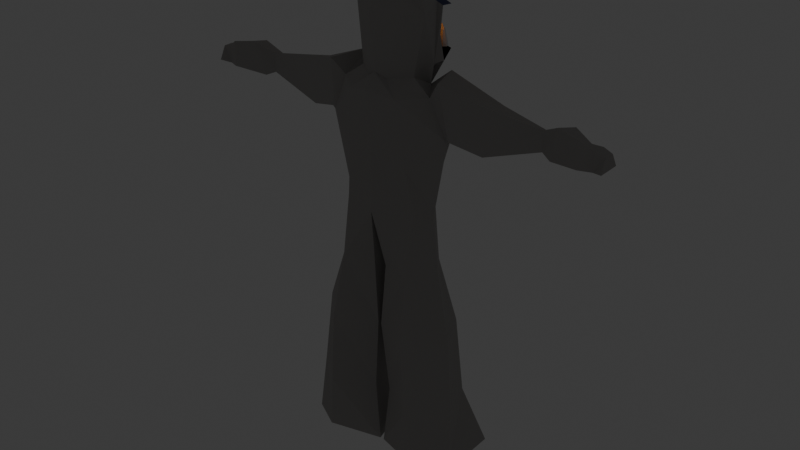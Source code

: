 # Source: yeti.blend  (saved by Blender 4.5.88; exported with 4.5.12 LTS)
import bpy
from mathutils import Matrix  # noqa: F401  (used for matrix-valued properties, if any)

bpy.ops.wm.read_factory_settings(use_empty=True)
scene = bpy.context.scene
scene.name = 'Scene'

# ---- collections
col_collection = bpy.data.collections.new('Collection'); scene.collection.children.link(col_collection)

# ---- materials (node trees are filled in below, after node groups)
mat_material_010 = bpy.data.materials.new('Material.010')
mat_material_010.alpha_threshold = 0.0
mat_material_010.roughness = 0.5
mat_material_010.line_color = (0.0, 0.0, 0.0, 1.0)
mat_material = bpy.data.materials.new('Material')
mat_material_001 = bpy.data.materials.new('Material.001')
mat_material_002 = bpy.data.materials.new('Material.002')
mat_material_007 = bpy.data.materials.new('Material.007')
mat_material_008 = bpy.data.materials.new('Material.008')
mat_material_009 = bpy.data.materials.new('Material.009')
mat_material_005 = bpy.data.materials.new('Material.005')
mat_material_006 = bpy.data.materials.new('Material.006')
mat_material_004 = bpy.data.materials.new('Material.004')
mat_material_011 = bpy.data.materials.new('Material.011')
mat_material_012 = bpy.data.materials.new('Material.012')
mat_material_003 = bpy.data.materials.new('Material.003')
mat_material_003.alpha_threshold = 0.0
mat_material_003.roughness = 0.5
mat_material_003.line_color = (0.0, 0.0, 0.0, 1.0)
mat_material_013 = bpy.data.materials.new('Material.013')
mat_material_014 = bpy.data.materials.new('Material.014')
mat_material_015 = bpy.data.materials.new('Material.015')
mat_material_016 = bpy.data.materials.new('Material.016')
mat_material_017 = bpy.data.materials.new('Material.017')
mat_material_018 = bpy.data.materials.new('Material.018')
mat_material_019 = bpy.data.materials.new('Material.019')
mat_material_020 = bpy.data.materials.new('Material.020')
mat_material_021 = bpy.data.materials.new('Material.021')
mat_material_022 = bpy.data.materials.new('Material.022')

# ---- material node trees
mat_material_010.use_nodes = True; mat_material_010.node_tree.nodes.clear()
_N = mat_material_010.node_tree.nodes; _L = mat_material_010.node_tree.links
n0 = _N.new('ShaderNodeOutputMaterial'); n0.name = 'Material Output'; n0.location = (200, 100)
n1 = _N.new('ShaderNodeBsdfPrincipled'); n1.name = 'Principled BSDF'; n1.location = (-200, 100)
n1.inputs[0].default_value = (0.4075, 0.3934, 0.3824, 1.0)
n1.inputs[2].default_value = 1.0
n1.inputs[3].default_value = 1.45
_L.new(n1.outputs[0], n0.inputs[0])
n0.is_active_output = True
mat_material.use_nodes = True; mat_material.node_tree.nodes.clear()
_N = mat_material.node_tree.nodes; _L = mat_material.node_tree.links
n0 = _N.new('ShaderNodeOutputMaterial'); n0.name = 'Material Output'; n0.location = (200, 100)
n1 = _N.new('ShaderNodeEmission'); n1.name = 'Emission'; n1.location = (-200, 100)
n1.inputs[0].default_value = (0.7602, 0.2227, 0.0, 1.0)
n1.inputs[1].default_value = 2.0
_L.new(n1.outputs[0], n0.inputs[0])
n0.is_active_output = True
mat_material_001.use_nodes = True; mat_material_001.node_tree.nodes.clear()
_N = mat_material_001.node_tree.nodes; _L = mat_material_001.node_tree.links
n0 = _N.new('ShaderNodeOutputMaterial'); n0.name = 'Material Output'; n0.location = (200, 100)
n1 = _N.new('ShaderNodeBsdfPrincipled'); n1.name = 'Principled BSDF'; n1.location = (-200, 100)
n1.inputs[0].default_value = (0.0, 0.0, 0.0, 1.0)
n1.inputs[1].default_value = 1.0
n1.inputs[2].default_value = 1.0
_L.new(n1.outputs[0], n0.inputs[0])
n0.is_active_output = True
mat_material_002.use_nodes = True; mat_material_002.node_tree.nodes.clear()
_N = mat_material_002.node_tree.nodes; _L = mat_material_002.node_tree.links
n0 = _N.new('ShaderNodeBsdfPrincipled'); n0.name = 'Principled BSDF'; n0.location = (-200, 100)
n0.inputs[0].default_value = (0.1151, 0.1265, 0.2257, 1.0)
n0.inputs[2].default_value = 1.0
n1 = _N.new('ShaderNodeOutputMaterial'); n1.name = 'Material Output'; n1.location = (200, 100)
_L.new(n0.outputs[0], n1.inputs[0])
n1.is_active_output = True
mat_material_007.use_nodes = True; mat_material_007.node_tree.nodes.clear()
_N = mat_material_007.node_tree.nodes; _L = mat_material_007.node_tree.links
n0 = _N.new('ShaderNodeBsdfPrincipled'); n0.name = 'Principled BSDF'; n0.location = (-200, 100)
n0.inputs[0].default_value = (0.8, 0.4356, 0.2005, 1.0)
n0.inputs[2].default_value = 1.0
n1 = _N.new('ShaderNodeOutputMaterial'); n1.name = 'Material Output'; n1.location = (200, 100)
_L.new(n0.outputs[0], n1.inputs[0])
n1.is_active_output = True
mat_material_008.use_nodes = True; mat_material_008.node_tree.nodes.clear()
_N = mat_material_008.node_tree.nodes; _L = mat_material_008.node_tree.links
n0 = _N.new('ShaderNodeOutputMaterial'); n0.name = 'Material Output'; n0.location = (200, 100)
n1 = _N.new('ShaderNodeEmission'); n1.name = 'Emission'; n1.location = (-200, 100)
n1.inputs[0].default_value = (0.7602, 0.2227, 0.0, 1.0)
n1.inputs[1].default_value = 2.0
_L.new(n1.outputs[0], n0.inputs[0])
n0.is_active_output = True
mat_material_009.use_nodes = True; mat_material_009.node_tree.nodes.clear()
_N = mat_material_009.node_tree.nodes; _L = mat_material_009.node_tree.links
n0 = _N.new('ShaderNodeOutputMaterial'); n0.name = 'Material Output'; n0.location = (200, 100)
n1 = _N.new('ShaderNodeBsdfPrincipled'); n1.name = 'Principled BSDF'; n1.location = (-200, 100)
n1.inputs[0].default_value = (0.0, 0.0, 0.0, 1.0)
n1.inputs[1].default_value = 1.0
n1.inputs[2].default_value = 1.0
_L.new(n1.outputs[0], n0.inputs[0])
n0.is_active_output = True
mat_material_005.use_nodes = True; mat_material_005.node_tree.nodes.clear()
_N = mat_material_005.node_tree.nodes; _L = mat_material_005.node_tree.links
n0 = _N.new('ShaderNodeBsdfPrincipled'); n0.name = 'Principled BSDF'; n0.location = (-200, 100)
n0.inputs[0].default_value = (0.8002, 0.04474, 0.03714, 1.0)
n1 = _N.new('ShaderNodeOutputMaterial'); n1.name = 'Material Output'; n1.location = (200, 100)
_L.new(n0.outputs[0], n1.inputs[0])
n1.is_active_output = True
mat_material_006.use_nodes = True; mat_material_006.node_tree.nodes.clear()
_N = mat_material_006.node_tree.nodes; _L = mat_material_006.node_tree.links
n0 = _N.new('ShaderNodeBsdfPrincipled'); n0.name = 'Principled BSDF'; n0.location = (-200, 100)
n1 = _N.new('ShaderNodeOutputMaterial'); n1.name = 'Material Output'; n1.location = (200, 100)
_L.new(n0.outputs[0], n1.inputs[0])
n1.is_active_output = True
mat_material_004.use_nodes = True; mat_material_004.node_tree.nodes.clear()
_N = mat_material_004.node_tree.nodes; _L = mat_material_004.node_tree.links
n0 = _N.new('ShaderNodeBsdfPrincipled'); n0.name = 'Principled BSDF'; n0.location = (-200, 100)
n0.inputs[0].default_value = (0.0, 0.0, 0.0, 1.0)
n0.inputs[2].default_value = 1.0
n1 = _N.new('ShaderNodeOutputMaterial'); n1.name = 'Material Output'; n1.location = (200, 100)
_L.new(n0.outputs[0], n1.inputs[0])
n1.is_active_output = True
mat_material_011.use_nodes = True; mat_material_011.node_tree.nodes.clear()
_N = mat_material_011.node_tree.nodes; _L = mat_material_011.node_tree.links
n0 = _N.new('ShaderNodeOutputMaterial'); n0.name = 'Material Output'; n0.location = (200, 100)
n1 = _N.new('ShaderNodeBsdfPrincipled'); n1.name = 'Principled BSDF'; n1.location = (-200, 100)
n1.inputs[0].default_value = (0.0, 0.0, 0.0, 1.0)
n1.inputs[1].default_value = 1.0
n1.inputs[2].default_value = 0.0
_L.new(n1.outputs[0], n0.inputs[0])
n0.is_active_output = True
mat_material_012.use_nodes = True; mat_material_012.node_tree.nodes.clear()
_N = mat_material_012.node_tree.nodes; _L = mat_material_012.node_tree.links
n0 = _N.new('ShaderNodeBsdfPrincipled'); n0.name = 'Principled BSDF'; n0.location = (-200, 100)
n0.inputs[2].default_value = 1.0
n1 = _N.new('ShaderNodeOutputMaterial'); n1.name = 'Material Output'; n1.location = (200, 100)
_L.new(n0.outputs[0], n1.inputs[0])
n1.is_active_output = True
mat_material_003.use_nodes = True; mat_material_003.node_tree.nodes.clear()
_N = mat_material_003.node_tree.nodes; _L = mat_material_003.node_tree.links
n0 = _N.new('ShaderNodeOutputMaterial'); n0.name = 'Material Output'; n0.location = (200, 100)
n1 = _N.new('ShaderNodeBsdfPrincipled'); n1.name = 'Principled BSDF'; n1.location = (-200, 100)
n1.inputs[0].default_value = (0.8003, 0.05614, 0.0, 1.0)
n1.inputs[3].default_value = 1.45
_L.new(n1.outputs[0], n0.inputs[0])
n0.is_active_output = True
mat_material_013.use_nodes = True; mat_material_013.node_tree.nodes.clear()
_N = mat_material_013.node_tree.nodes; _L = mat_material_013.node_tree.links
n0 = _N.new('ShaderNodeBsdfPrincipled'); n0.name = 'Principled BSDF'; n0.location = (-200, 100)
n0.inputs[0].default_value = (0.0, 0.0, 0.0, 1.0)
n0.inputs[1].default_value = 1.0
n0.inputs[2].default_value = 1.0
n1 = _N.new('ShaderNodeOutputMaterial'); n1.name = 'Material Output'; n1.location = (200, 100)
_L.new(n0.outputs[0], n1.inputs[0])
n1.is_active_output = True
mat_material_014.use_nodes = True; mat_material_014.node_tree.nodes.clear()
_N = mat_material_014.node_tree.nodes; _L = mat_material_014.node_tree.links
n0 = _N.new('ShaderNodeBsdfPrincipled'); n0.name = 'Principled BSDF'; n0.location = (-200, 100)
n0.inputs[0].default_value = (0.8, 0.5788, 0.4361, 1.0)
n0.inputs[2].default_value = 1.0
n1 = _N.new('ShaderNodeOutputMaterial'); n1.name = 'Material Output'; n1.location = (200, 100)
_L.new(n0.outputs[0], n1.inputs[0])
n1.is_active_output = True
mat_material_015.use_nodes = True; mat_material_015.node_tree.nodes.clear()
_N = mat_material_015.node_tree.nodes; _L = mat_material_015.node_tree.links
n0 = _N.new('ShaderNodeOutputMaterial'); n0.name = 'Material Output'; n0.location = (200, 100)
n1 = _N.new('ShaderNodeEmission'); n1.name = 'Emission'; n1.location = (-200, 100)
n1.inputs[0].default_value = (0.7602, 0.2227, 0.0, 1.0)
n1.inputs[1].default_value = 2.0
_L.new(n1.outputs[0], n0.inputs[0])
n0.is_active_output = True
mat_material_016.use_nodes = True; mat_material_016.node_tree.nodes.clear()
_N = mat_material_016.node_tree.nodes; _L = mat_material_016.node_tree.links
n0 = _N.new('ShaderNodeOutputMaterial'); n0.name = 'Material Output'; n0.location = (200, 100)
n1 = _N.new('ShaderNodeBsdfPrincipled'); n1.name = 'Principled BSDF'; n1.location = (-200, 100)
n1.inputs[0].default_value = (0.0, 0.0, 0.0, 1.0)
n1.inputs[1].default_value = 1.0
n1.inputs[2].default_value = 1.0
_L.new(n1.outputs[0], n0.inputs[0])
n0.is_active_output = True
mat_material_017.use_nodes = True; mat_material_017.node_tree.nodes.clear()
_N = mat_material_017.node_tree.nodes; _L = mat_material_017.node_tree.links
n0 = _N.new('ShaderNodeBsdfPrincipled'); n0.name = 'Principled BSDF'; n0.location = (-200, 100)
n0.inputs[0].default_value = (0.2259, 0.06549, 0.0299, 1.0)
n0.inputs[2].default_value = 1.0
n1 = _N.new('ShaderNodeOutputMaterial'); n1.name = 'Material Output'; n1.location = (200, 100)
_L.new(n0.outputs[0], n1.inputs[0])
n1.is_active_output = True
mat_material_018.use_nodes = True; mat_material_018.node_tree.nodes.clear()
_N = mat_material_018.node_tree.nodes; _L = mat_material_018.node_tree.links
n0 = _N.new('ShaderNodeBsdfPrincipled'); n0.name = 'Principled BSDF'; n0.location = (-200, 100)
n0.inputs[0].default_value = (0.8, 0.4356, 0.2005, 1.0)
n0.inputs[2].default_value = 1.0
n1 = _N.new('ShaderNodeOutputMaterial'); n1.name = 'Material Output'; n1.location = (200, 100)
_L.new(n0.outputs[0], n1.inputs[0])
n1.is_active_output = True
mat_material_019.use_nodes = True; mat_material_019.node_tree.nodes.clear()
_N = mat_material_019.node_tree.nodes; _L = mat_material_019.node_tree.links
n0 = _N.new('ShaderNodeOutputMaterial'); n0.name = 'Material Output'; n0.location = (200, 100)
n1 = _N.new('ShaderNodeEmission'); n1.name = 'Emission'; n1.location = (-200, 100)
n1.inputs[0].default_value = (0.7602, 0.2227, 0.0, 1.0)
n1.inputs[1].default_value = 2.0
_L.new(n1.outputs[0], n0.inputs[0])
n0.is_active_output = True
mat_material_020.use_nodes = True; mat_material_020.node_tree.nodes.clear()
_N = mat_material_020.node_tree.nodes; _L = mat_material_020.node_tree.links
n0 = _N.new('ShaderNodeOutputMaterial'); n0.name = 'Material Output'; n0.location = (200, 100)
n1 = _N.new('ShaderNodeBsdfPrincipled'); n1.name = 'Principled BSDF'; n1.location = (-200, 100)
n1.inputs[0].default_value = (0.0, 0.0, 0.0, 1.0)
n1.inputs[1].default_value = 1.0
n1.inputs[2].default_value = 1.0
_L.new(n1.outputs[0], n0.inputs[0])
n0.is_active_output = True
mat_material_021.use_nodes = True; mat_material_021.node_tree.nodes.clear()
_N = mat_material_021.node_tree.nodes; _L = mat_material_021.node_tree.links
n0 = _N.new('ShaderNodeBsdfPrincipled'); n0.name = 'Principled BSDF'; n0.location = (-200, 100)
n0.inputs[0].default_value = (0.8002, 0.04474, 0.03714, 1.0)
n1 = _N.new('ShaderNodeOutputMaterial'); n1.name = 'Material Output'; n1.location = (200, 100)
_L.new(n0.outputs[0], n1.inputs[0])
n1.is_active_output = True
mat_material_022.use_nodes = True; mat_material_022.node_tree.nodes.clear()
_N = mat_material_022.node_tree.nodes; _L = mat_material_022.node_tree.links
n0 = _N.new('ShaderNodeBsdfPrincipled'); n0.name = 'Principled BSDF'; n0.location = (-200, 100)
n1 = _N.new('ShaderNodeOutputMaterial'); n1.name = 'Material Output'; n1.location = (200, 100)
_L.new(n0.outputs[0], n1.inputs[0])
n1.is_active_output = True

# ---- world
world_world = bpy.data.worlds.new('World'); scene.world = world_world
world_world.use_nodes = True; world_world.node_tree.nodes.clear()
_N = world_world.node_tree.nodes; _L = world_world.node_tree.links
n0 = _N.new('ShaderNodeOutputWorld'); n0.name = 'World Output'; n0.location = (200, 100)
n1 = _N.new('ShaderNodeBackground'); n1.name = 'Background'; n1.location = (-200, 100)
n1.inputs[0].default_value = (0.05088, 0.05088, 0.05088, 1.0)
_L.new(n1.outputs[0], n0.inputs[0])
n0.is_active_output = True
world_world.color = (0.05088, 0.05088, 0.05088)
world_world.sun_shadow_jitter_overblur = 0.0

# ---- meshes
me_cylinder_001 = bpy.data.meshes.new('Cylinder.001')
me_cylinder_001.from_pydata([(-0.3009, -1.377, 0.1975), (-0.4858, -1.391, 0.08829), (-0.4659, -1.407, -0.2895), (-0.1193, -1.407, -0.2895), (-0.01217, -1.407, 0.09103), (-0.2135, -0.2344, 0.1476), (-0.3195, -0.2344, -0.001904), (-0.21, -0.2344, -0.149), (-0.03633, -0.2344, -0.09029), (-0.03846, -0.2344, 0.09302), (-0.2257, 0.1053, 0.08315), (-0.2856, 0.1053, -0.001275), (-0.2238, 0.1911, -0.08429), (0.0, 0.1233, -0.1573), (0.0, 0.1004, 0.1612), (-0.1332, 1.154, 0.08508), (-0.2151, 1.143, -0.0006791), (-0.1284, 1.154, -0.2067), (0.0, 1.176, -0.2566), (0.0, 1.178, 0.1597), (-0.1094, 1.258, 0.027), (-0.1973, 1.218, -0.001084), (-0.1065, 1.218, -0.08926), (0.0, 1.266, -0.1765), (0.0, 1.266, 0.07032), (-0.1837, 0.3781, 0.1133), (-0.1484, 0.7411, 0.1446), (-0.2754, 0.7521, 0.03282), (-0.3744, 0.5364, 0.01392), (-0.2638, 0.4846, -0.1671), (-0.1504, 0.7521, -0.1352), (-5.781e-10, 0.7118, -0.2211), (-5.781e-10, 0.3691, -0.1977), (0.0, 0.4034, 0.1494), (-5.781e-10, 0.7765, 0.1969), (-0.8795, 0.717, -0.05141), (-0.8795, 0.6063, -0.05141), (-0.8849, 0.6063, -0.1301), (-0.8723, 0.6747, -0.1373), (-1.11, 0.7571, 0.03109), (-1.115, 0.6112, 0.03109), (-1.123, 0.6112, -0.07815), (-1.131, 0.7145, -0.06166), (-1.239, 0.6968, -0.005068), (-1.242, 0.6205, 0.02986), (-1.239, 0.6218, -0.1048), (-1.242, 0.6968, -0.05839), (-0.1515, 1.135, -0.2219), (-0.02549, 1.09, -0.2666), (-0.1093, 0.9618, -0.2221), (-0.02549, 0.9486, -0.2666), (-0.1043, 1.003, -0.1623), (-0.0246, 1.047, -0.2029), (-0.0582, 0.9332, -0.1623), (-0.0246, 0.8951, -0.2029), (-0.2664, 0.8533, -0.158), (-0.3543, 0.8341, 0.05899), (-0.3462, 0.5616, -0.22), (-0.388, 0.5493, 0.0147), (-0.9361, 0.5823, -0.03044), (-1.011, 0.5867, -0.1194), (-0.9908, 0.7759, 0.00434), (-1.011, 0.7454, -0.1194), (-1.187, 0.7108, -0.0721), (-1.182, 0.7108, 0.00105), (-1.187, 0.6079, -0.0721), (-1.182, 0.6079, 0.00105), (-0.4216, -0.6058, 0.03199), (-0.462, -1.036, 0.05283), (-0.302, -0.6058, -0.1967), (-0.3671, -1.036, -0.1837), (-0.04758, -0.6058, -0.1537), (-0.1127, -1.036, -0.1665), (-0.009856, -0.6058, 0.1016), (-0.05052, -1.036, 0.08068), (-0.2664, -1.036, 0.2162), (-0.241, -0.6058, 0.2164), (-0.5785, 0.7356, -0.1737), (-0.565, 0.506, -0.1811), (-0.56, 0.7961, 0.02582), (-0.5589, 0.506, -0.02951), (-0.0571, 0.8163, 0.09927), (-0.153, 0.8495, -0.1552), (0.0, 0.8512, 0.1241), (-0.1644, 0.8301, 0.01845), (0.0, 0.9769, -0.277), (-0.1379, 0.9832, -0.2221), (-0.02549, 0.9842, -0.2666), (-0.06751, 0.9474, -0.1623), (-0.0246, 0.9259, -0.2029), (0.3009, -1.377, 0.1975), (0.4858, -1.391, 0.08829), (0.4659, -1.407, -0.2895), (0.1193, -1.407, -0.2895), (0.01217, -1.407, 0.09103), (0.2135, -0.2344, 0.1476), (0.3195, -0.2344, -0.001904), (0.21, -0.2344, -0.149), (0.03633, -0.2344, -0.09029), (0.03846, -0.2344, 0.09302), (0.2257, 0.1053, 0.08315), (0.2856, 0.1053, -0.001275), (0.2238, 0.1911, -0.08429), (0.1332, 1.154, 0.08508), (0.2151, 1.143, -0.0006791), (0.1284, 1.154, -0.2067), (0.1094, 1.258, 0.027), (0.1973, 1.218, -0.001084), (0.1065, 1.218, -0.08926), (0.1837, 0.3781, 0.1133), (0.1484, 0.7411, 0.1446), (0.2754, 0.7521, 0.03282), (0.3744, 0.5364, 0.01392), (0.2638, 0.4846, -0.1671), (0.1504, 0.7521, -0.1352), (0.8795, 0.717, -0.05141), (0.8795, 0.6063, -0.05141), (0.8849, 0.6063, -0.1301), (0.8723, 0.6747, -0.1373), (1.11, 0.7571, 0.03109), (1.115, 0.6112, 0.03109), (1.123, 0.6112, -0.07815), (1.131, 0.7145, -0.06166), (1.239, 0.6968, -0.005068), (1.242, 0.6205, 0.02986), (1.239, 0.6218, -0.1048), (1.242, 0.6968, -0.05839), (0.1515, 1.135, -0.2219), (0.02549, 1.09, -0.2666), (0.1093, 0.9618, -0.2221), (0.02549, 0.9486, -0.2666), (0.1043, 1.003, -0.1623), (0.0246, 1.047, -0.2029), (0.0582, 0.9332, -0.1623), (0.0246, 0.8951, -0.2029), (0.2664, 0.846, -0.1522), (0.3374, 0.846, 0.0531), (0.3462, 0.5543, -0.2142), (0.3891, 0.5501, 0.03039), (0.9361, 0.5823, -0.03044), (1.011, 0.5867, -0.1194), (0.9908, 0.7759, 0.00434), (1.011, 0.7454, -0.1194), (1.187, 0.7108, -0.0721), (1.182, 0.7108, 0.00105), (1.187, 0.6079, -0.0721), (1.182, 0.6079, 0.00105), (0.4216, -0.6058, 0.03199), (0.462, -1.036, 0.05283), (0.302, -0.6058, -0.1967), (0.3671, -1.036, -0.1837), (0.04758, -0.6058, -0.1537), (0.1127, -1.036, -0.1665), (0.009856, -0.6058, 0.1016), (0.05052, -1.036, 0.08068), (0.2664, -1.036, 0.2162), (0.241, -0.6058, 0.2164), (0.5785, 0.7282, -0.168), (0.565, 0.4987, -0.1754), (0.56, 0.7888, 0.03159), (0.5589, 0.4987, -0.02374), (0.0571, 0.8163, 0.09927), (0.153, 0.8495, -0.1552), (0.1644, 0.8301, 0.01845), (0.1379, 0.9832, -0.2221), (0.02549, 0.9842, -0.2666), (0.06751, 0.9474, -0.1623), (0.0246, 0.9259, -0.2029), (1.989e-05, 0.8698, -0.2462), (0.1654, 0.855, -0.2206), (-0.1643, 0.8619, -0.2235), (-0.0001099, 0.8084, -0.3561), (-0.09497, 0.7839, -0.2702), (0.09475, 0.7839, -0.2702), (-9.002e-05, 0.9017, -0.3607), (0.13, 0.8876, -0.324), (-0.1291, 0.8931, -0.3252), (0.01032, 1.192, -0.2862), (0.1588, 1.167, -0.2285), (0.1855, 1.145, -0.2461), (0.03979, 1.092, -0.2977), (-0.1588, 1.167, -0.2285), (-0.01032, 1.192, -0.2862), (-0.1855, 1.145, -0.2461), (-0.03979, 1.092, -0.2977), (-0.09982, 0.8958, -0.2939), (-0.08763, 0.9757, -0.3051), (-0.1094, 0.8958, -0.3278), (-0.09019, 0.9766, -0.325), (-0.03204, 0.8958, -0.3132), (-0.04736, 0.9755, -0.3159), (-0.04168, 0.8958, -0.3471), (-0.05692, 0.9766, -0.3344), (-0.115, 0.8958, -0.3079), (-0.09876, 0.9257, -0.2949), (-0.08901, 0.9858, -0.3163), (-0.1024, 0.9257, -0.328), (-0.07622, 0.8958, -0.3376), (-0.07374, 0.9866, -0.3311), (-0.04783, 0.9257, -0.3436), (-0.02652, 0.8958, -0.3331), (-0.05337, 0.9858, -0.3264), (-0.03345, 0.9257, -0.3135), (-0.06446, 0.8958, -0.2984), (-0.06775, 0.9866, -0.31), (-0.1088, 0.9257, -0.3115), (-0.0759, 0.9257, -0.3367), (-0.03365, 0.9257, -0.3328), (-0.06435, 0.9257, -0.298), (-0.07075, 0.8958, -0.3205), (-0.07075, 1.01, -0.3205), (0.03204, 0.8958, -0.3132), (0.04736, 0.9755, -0.3159), (0.04168, 0.8958, -0.3471), (0.05692, 0.9766, -0.3344), (0.09982, 0.8958, -0.2939), (0.08763, 0.9757, -0.3051), (0.1094, 0.8958, -0.3278), (0.09019, 0.9766, -0.325), (0.02652, 0.8958, -0.3331), (0.03345, 0.9257, -0.3135), (0.05337, 0.9858, -0.3264), (0.04783, 0.9257, -0.3436), (0.07622, 0.8958, -0.3376), (0.07374, 0.9866, -0.3311), (0.1024, 0.9257, -0.328), (0.115, 0.8958, -0.3079), (0.08901, 0.9858, -0.3163), (0.09876, 0.9257, -0.2949), (0.06446, 0.8958, -0.2984), (0.06775, 0.9866, -0.31), (0.03365, 0.9257, -0.3328), (0.0759, 0.9257, -0.3367), (0.1088, 0.9257, -0.3115), (0.06435, 0.9257, -0.298), (0.07075, 0.8958, -0.3205), (0.07075, 1.01, -0.3205), (-0.0478, 1.029, -0.22), (-0.06453, 1.065, -0.22), (-0.0478, 1.029, -0.2592), (-0.06453, 1.065, -0.2592), (-0.08327, 1.012, -0.22), (-0.1, 1.048, -0.22), (-0.08327, 1.012, -0.2592), (-0.1, 1.048, -0.2592), (-0.04208, 1.027, -0.2396), (-0.05228, 1.049, -0.2157), (-0.06248, 1.07, -0.2396), (-0.05228, 1.049, -0.2635), (-0.0637, 1.017, -0.2635), (-0.0841, 1.06, -0.2635), (-0.09552, 1.028, -0.2635), (-0.08532, 1.007, -0.2396), (-0.1057, 1.05, -0.2396), (-0.09552, 1.028, -0.2157), (-0.0637, 1.017, -0.2157), (-0.0841, 1.06, -0.2157), (-0.04413, 1.053, -0.2396), (-0.0739, 1.039, -0.2725), (-0.1037, 1.025, -0.2396), (-0.0739, 1.039, -0.2067), (-0.05986, 1.009, -0.2396), (-0.08795, 1.068, -0.2396), (0.09351, 1.019, -0.22), (0.09351, 1.058, -0.22), (0.09351, 1.019, -0.2592), (0.09351, 1.058, -0.2592), (0.05429, 1.019, -0.22), (0.05429, 1.058, -0.22), (0.05429, 1.019, -0.2592), (0.05429, 1.058, -0.2592), (0.0978, 1.015, -0.2396), (0.0978, 1.039, -0.2157), (0.0978, 1.062, -0.2396), (0.0978, 1.039, -0.2635), (0.0739, 1.015, -0.2635), (0.0739, 1.062, -0.2635), (0.05, 1.039, -0.2635), (0.05, 1.015, -0.2396), (0.05, 1.062, -0.2396), (0.05, 1.039, -0.2157), (0.0739, 1.015, -0.2157), (0.0739, 1.062, -0.2157), (0.1068, 1.039, -0.2396), (0.0739, 1.039, -0.2725), (0.04098, 1.039, -0.2396), (0.0739, 1.039, -0.2067), (0.0739, 1.006, -0.2396), (0.0739, 1.072, -0.2396)], [], [(0, 1, 2, 3, 4), (73, 9, 5, 76), (71, 8, 9, 73), (69, 7, 8, 71), (67, 6, 7, 69), (76, 5, 6, 67), (6, 5, 10, 11), (8, 7, 12, 13), (5, 9, 14, 10), (7, 6, 11, 12), (9, 8, 13, 14), (84, 81, 15, 16), (82, 17, 47, 86), (81, 83, 19, 15), (82, 84, 16, 17), (103, 106, 24, 19), (17, 16, 21, 22), (16, 15, 20, 21), (18, 17, 22, 23), (24, 23, 22, 21, 20), (12, 11, 28, 29), (79, 77, 38, 35), (10, 14, 33, 25), (25, 33, 34, 26), (13, 12, 29, 32), (32, 29, 30, 31), (11, 10, 25, 28), (28, 25, 26, 27), (60, 59, 40, 41), (77, 78, 37, 38), (80, 79, 35, 36), (78, 80, 36, 37), (64, 63, 46, 43), (59, 61, 39, 40), (61, 62, 42, 39), (62, 60, 41, 42), (45, 44, 43, 46), (63, 65, 45, 46), (65, 66, 44, 45), (66, 64, 43, 44), (47, 48, 52, 51), (85, 168, 50, 87), (169, 114, 173, 175), (17, 18, 182, 181), (89, 88, 51, 52), (50, 49, 53, 54), (86, 47, 51, 88), (87, 50, 54, 89), (29, 28, 58, 57), (28, 27, 56, 58), (30, 29, 57, 55), (27, 30, 55, 56), (38, 37, 60, 62), (35, 38, 62, 61), (36, 35, 61, 59), (37, 36, 59, 60), (40, 39, 64, 66), (41, 40, 66, 65), (42, 41, 65, 63), (39, 42, 63, 64), (0, 75, 68, 1), (75, 76, 67, 68), (1, 68, 70, 2), (68, 67, 69, 70), (2, 70, 72, 3), (70, 69, 71, 72), (3, 72, 74, 4), (72, 71, 73, 74), (4, 74, 75, 0), (74, 73, 76, 75), (57, 58, 80, 78), (58, 56, 79, 80), (55, 57, 78, 77), (56, 55, 77, 79), (48, 87, 89, 52), (49, 86, 88, 53), (54, 53, 88, 89), (18, 85, 87, 48), (30, 27, 84, 82), (26, 34, 83, 81), (30, 82, 86, 49, 170), (27, 26, 81, 84), (90, 94, 93, 92, 91), (153, 156, 95, 99), (151, 153, 99, 98), (149, 151, 98, 97), (147, 149, 97, 96), (156, 147, 96, 95), (96, 101, 100, 95), (98, 13, 102, 97), (95, 100, 14, 99), (97, 102, 101, 96), (99, 14, 13, 98), (163, 104, 103, 161), (162, 164, 127, 105), (161, 103, 19, 83), (162, 105, 104, 163), (105, 108, 107, 104), (104, 107, 106, 103), (18, 23, 108, 105), (24, 106, 107, 108, 23), (102, 113, 112, 101), (159, 115, 118, 157), (100, 109, 33, 14), (109, 110, 34, 33), (13, 32, 113, 102), (32, 31, 114, 113), (101, 112, 109, 100), (112, 111, 110, 109), (140, 121, 120, 139), (157, 118, 117, 158), (160, 116, 115, 159), (158, 117, 116, 160), (144, 123, 126, 143), (139, 120, 119, 141), (141, 119, 122, 142), (142, 122, 121, 140), (125, 126, 123, 124), (143, 126, 125, 145), (145, 125, 124, 146), (146, 124, 123, 144), (127, 131, 132, 128), (85, 165, 130, 168), (170, 168, 174, 176), (128, 18, 177, 180), (167, 132, 131, 166), (130, 134, 133, 129), (164, 166, 131, 127), (165, 167, 134, 130), (113, 137, 138, 112), (112, 138, 136, 111), (114, 135, 137, 113), (111, 136, 135, 114), (118, 142, 140, 117), (115, 141, 142, 118), (116, 139, 141, 115), (117, 140, 139, 116), (120, 146, 144, 119), (121, 145, 146, 120), (122, 143, 145, 121), (119, 144, 143, 122), (90, 91, 148, 155), (155, 148, 147, 156), (91, 92, 150, 148), (148, 150, 149, 147), (92, 93, 152, 150), (150, 152, 151, 149), (93, 94, 154, 152), (152, 154, 153, 151), (94, 90, 155, 154), (154, 155, 156, 153), (137, 158, 160, 138), (138, 160, 159, 136), (135, 157, 158, 137), (136, 159, 157, 135), (128, 132, 167, 165), (129, 133, 166, 164), (134, 167, 166, 133), (18, 128, 165, 85), (114, 162, 163, 111), (110, 161, 83, 34), (114, 169, 129, 164, 162), (111, 163, 161, 110), (15, 19, 24, 20), (168, 169, 175, 174), (168, 170, 49, 50), (171, 174, 175, 173), (169, 168, 130, 129), (171, 172, 176, 174), (30, 170, 176, 172), (114, 31, 171, 173), (31, 30, 172, 171), (170, 30, 82), (169, 114, 162), (178, 179, 180, 177), (105, 127, 179, 178), (127, 128, 180, 179), (18, 105, 178, 177), (181, 182, 184, 183), (47, 17, 181, 183), (48, 47, 183, 184), (18, 48, 184, 182), (185, 194, 205, 193), (194, 186, 195, 205), (205, 195, 188, 196), (193, 205, 196, 187), (187, 196, 206, 197), (196, 188, 198, 206), (206, 198, 192, 199), (197, 206, 199, 191), (191, 199, 207, 200), (199, 192, 201, 207), (207, 201, 190, 202), (200, 207, 202, 189), (189, 202, 208, 203), (202, 190, 204, 208), (208, 204, 186, 194), (203, 208, 194, 185), (187, 197, 209, 193), (197, 191, 200, 209), (209, 200, 189, 203), (193, 209, 203, 185), (192, 198, 210, 201), (198, 188, 195, 210), (210, 195, 186, 204), (201, 210, 204, 190), (211, 220, 231, 219), (220, 212, 221, 231), (231, 221, 214, 222), (219, 231, 222, 213), (213, 222, 232, 223), (222, 214, 224, 232), (232, 224, 218, 225), (223, 232, 225, 217), (217, 225, 233, 226), (225, 218, 227, 233), (233, 227, 216, 228), (226, 233, 228, 215), (215, 228, 234, 229), (228, 216, 230, 234), (234, 230, 212, 220), (229, 234, 220, 211), (213, 223, 235, 219), (223, 217, 226, 235), (235, 226, 215, 229), (219, 235, 229, 211), (218, 224, 236, 227), (224, 214, 221, 236), (236, 221, 212, 230), (227, 236, 230, 216), (237, 245, 257, 246), (246, 257, 247, 238), (257, 248, 240, 247), (245, 239, 248, 257), (239, 249, 258, 248), (248, 258, 250, 240), (258, 251, 244, 250), (249, 243, 251, 258), (243, 252, 259, 251), (251, 259, 253, 244), (259, 254, 242, 253), (252, 241, 254, 259), (241, 255, 260, 254), (254, 260, 256, 242), (260, 246, 238, 256), (255, 237, 246, 260), (239, 245, 261, 249), (249, 261, 252, 243), (261, 255, 241, 252), (245, 237, 255, 261), (244, 253, 262, 250), (250, 262, 247, 240), (262, 256, 238, 247), (253, 242, 256, 262), (263, 271, 283, 272), (272, 283, 273, 264), (283, 274, 266, 273), (271, 265, 274, 283), (265, 275, 284, 274), (274, 284, 276, 266), (284, 277, 270, 276), (275, 269, 277, 284), (269, 278, 285, 277), (277, 285, 279, 270), (285, 280, 268, 279), (278, 267, 280, 285), (267, 281, 286, 280), (280, 286, 282, 268), (286, 272, 264, 282), (281, 263, 272, 286), (265, 271, 287, 275), (275, 287, 278, 269), (287, 281, 267, 278), (271, 263, 281, 287), (270, 279, 288, 276), (276, 288, 273, 266), (288, 282, 264, 273), (279, 268, 282, 288)])
me_cylinder_001.polygons.foreach_set('material_index', [3, 0, 0, 0, 0, 0, 0, 0, 0, 0, 0, 0, 0, 0, 0, 0, 0, 0, 0, 0, 0, 0, 0, 0, 3, 3, 0, 0, 0, 0, 0, 0, 0, 0, 0, 0, 0, 0, 0, 0, 2, 0, 0, 3, 2, 2, 2, 2, 0, 0, 0, 0, 0, 0, 0, 0, 0, 0, 0, 0, 0, 0, 0, 0, 0, 0, 0, 0, 0, 0, 0, 0, 0, 0, 2, 2, 2, 0, 0, 0, 0, 0, 3, 0, 0, 0, 0, 0, 0, 0, 0, 0, 0, 0, 0, 0, 0, 0, 0, 0, 0, 0, 0, 0, 0, 3, 3, 0, 0, 0, 0, 0, 0, 0, 0, 0, 0, 0, 0, 0, 0, 2, 0, 2, 3, 2, 2, 2, 2, 0, 0, 0, 0, 0, 0, 0, 0, 0, 0, 0, 0, 0, 0, 0, 0, 0, 0, 0, 0, 0, 0, 0, 0, 0, 0, 2, 2, 2, 0, 0, 0, 0, 0, 0, 2, 0, 0, 0, 0, 0, 0, 0, 0, 0, 3, 3, 3, 3, 3, 3, 3, 3, 12, 12, 12, 12, 12, 12, 12, 12, 12, 12, 12, 12, 12, 12, 12, 12, 12, 12, 12, 12, 12, 12, 12, 12, 12, 12, 12, 12, 12, 12, 12, 12, 12, 12, 12, 12, 12, 12, 12, 12, 12, 12, 12, 12, 12, 12, 12, 12, 20, 20, 20, 20, 20, 20, 20, 20, 20, 20, 20, 20, 20, 20, 20, 20, 20, 20, 20, 20, 20, 20, 20, 20, 20, 20, 20, 20, 20, 20, 20, 20, 20, 20, 20, 20, 20, 20, 20, 20, 20, 20, 20, 20, 20, 20, 20, 20])
_uv = me_cylinder_001.uv_layers.new(name='UVMap')
_uv.uv.foreach_set('vector', [0.75, 0.49, 0.9783, 0.3242, 0.8911, 0.05584, 0.6089, 0.05584, 0.5217, 0.3242, 0.2, 0.6667, 0.2, 0.75, 2.98e-08, 0.75, 2.98e-08, 0.6667, 0.4, 0.6667, 0.4, 0.75, 0.2, 0.75, 0.2, 0.6667, 0.6, 0.6667, 0.6, 0.75, 0.4, 0.75, 0.4, 0.6667, 0.8, 0.6667, 0.8, 0.75, 0.6, 0.75, 0.6, 0.6667, 1.0, 0.6667, 1.0, 0.75, 0.8, 0.75, 0.8, 0.6667, 0.8, 0.75, 1.0, 0.75, 1.0, 0.75, 0.8, 0.75, 0.4, 0.75, 0.6, 0.75, 0.6, 0.75, 0.4, 0.75, 2.98e-08, 0.75, 0.2, 0.75, 0.2, 0.75, 2.98e-08, 0.75, 0.6, 0.75, 0.8, 0.75, 0.8, 0.75, 0.6, 0.75, 0.2, 0.75, 0.4, 0.75, 0.4, 0.75, 0.2, 0.75, 0.8, 0.75, 1.0, 0.75, 1.0, 0.75, 0.8, 0.75, 0.6, 0.75, 0.6, 0.75, 0.6, 0.75, 0.6, 0.75, 2.98e-08, 0.75, 0.2, 0.75, 0.2, 0.75, 2.98e-08, 0.75, 0.6, 0.75, 0.8, 0.75, 0.8, 0.75, 0.6, 0.75, 2.98e-08, 0.75, 2.98e-08, 0.75, 0.2, 0.75, 0.2, 0.75, 0.6, 0.75, 0.8, 0.75, 0.8, 0.75, 0.6, 0.75, 0.8, 0.75, 1.0, 0.75, 1.0, 0.75, 0.8, 0.75, 0.4, 0.75, 0.6, 0.75, 0.6, 0.75, 0.4, 0.75, 0.2, 0.75, 0.4, 0.75, 0.6, 0.75, 0.8, 0.75, 1.0, 0.75, 0.6, 0.75, 0.8, 0.75, 0.8, 0.75, 0.6, 0.75, 0.8, 0.75, 0.6, 0.75, 0.6, 0.75, 0.8, 0.75, 2.98e-08, 0.75, 0.2, 0.75, 0.2, 0.75, 2.98e-08, 0.75, 2.98e-08, 0.75, 0.2, 0.75, 0.2, 0.75, 2.98e-08, 0.75, 0.4, 0.75, 0.6, 0.75, 0.6, 0.75, 0.4, 0.75, 0.4, 0.75, 0.6, 0.75, 0.6, 0.75, 0.4, 0.75, 0.8, 0.75, 1.0, 0.75, 1.0, 0.75, 0.8, 0.75, 0.8, 0.75, 1.0, 0.75, 1.0, 0.75, 0.8, 0.75, 0.6, 0.75, 0.8, 0.75, 0.8, 0.75, 0.6, 0.75, 0.6, 0.75, 0.6, 0.75, 0.6, 0.75, 0.6, 0.75, 0.8, 0.75, 0.8, 0.75, 0.8, 0.75, 0.8, 0.75, 0.6, 0.75, 0.8, 0.75, 0.8, 0.75, 0.6, 0.75, 0.8, 0.75, 0.6, 0.75, 0.6, 0.75, 0.8, 0.75, 0.8, 0.75, 0.8, 0.75, 0.8, 0.75, 0.8, 0.75, 0.8, 0.75, 0.6, 0.75, 0.6, 0.75, 0.8, 0.75, 0.6, 0.75, 0.6, 0.75, 0.6, 0.75, 0.6, 0.75, 0.6, 0.75, 0.8, 0.75, 0.8, 0.75, 0.6, 0.75, 0.6, 0.75, 0.6, 0.75, 0.6, 0.75, 0.6, 0.75, 0.6, 0.75, 0.8, 0.75, 0.8, 0.75, 0.6, 0.75, 0.8, 0.75, 0.8, 0.75, 0.8, 0.75, 0.8, 0.75, 0.6, 0.75, 0.4, 0.75, 0.4, 0.75, 0.6, 0.75, 0.4, 0.75, 0.4, 0.75, 0.4, 0.75, 0.4, 0.75, 0.6, 0.75, 0.6, 0.75, 0.6, 0.75, 0.6, 0.75, 0.6, 0.75, 0.4, 0.75, 0.4, 0.75, 0.6, 0.75, 0.4, 0.75, 0.6, 0.75, 0.6, 0.75, 0.4, 0.75, 0.4, 0.75, 0.6, 0.75, 0.6, 0.75, 0.4, 0.75, 0.6, 0.75, 0.6, 0.75, 0.6, 0.75, 0.6, 0.75, 0.4, 0.75, 0.4, 0.75, 0.4, 0.75, 0.4, 0.75, 0.6, 0.75, 0.8, 0.75, 0.8, 0.75, 0.6, 0.75, 0.8, 0.75, 0.8, 0.75, 0.8, 0.75, 0.8, 0.75, 0.6, 0.75, 0.6, 0.75, 0.6, 0.75, 0.6, 0.75, 0.8, 0.75, 0.6, 0.75, 0.6, 0.75, 0.8, 0.75, 0.6, 0.75, 0.6, 0.75, 0.6, 0.75, 0.6, 0.75, 0.8, 0.75, 0.6, 0.75, 0.6, 0.75, 0.8, 0.75, 0.8, 0.75, 0.8, 0.75, 0.8, 0.75, 0.8, 0.75, 0.6, 0.75, 0.8, 0.75, 0.8, 0.75, 0.6, 0.75, 0.8, 0.75, 0.8, 0.75, 0.8, 0.75, 0.8, 0.75, 0.6, 0.75, 0.8, 0.75, 0.8, 0.75, 0.6, 0.75, 0.6, 0.75, 0.6, 0.75, 0.6, 0.75, 0.6, 0.75, 0.8, 0.75, 0.6, 0.75, 0.6, 0.75, 0.8, 0.75, 1.0, 0.5, 1.0, 0.5833, 0.8, 0.5833, 0.8, 0.5, 1.0, 0.5833, 1.0, 0.6667, 0.8, 0.6667, 0.8, 0.5833, 0.8, 0.5, 0.8, 0.5833, 0.6, 0.5833, 0.6, 0.5, 0.8, 0.5833, 0.8, 0.6667, 0.6, 0.6667, 0.6, 0.5833, 0.6, 0.5, 0.6, 0.5833, 0.4, 0.5833, 0.4, 0.5, 0.6, 0.5833, 0.6, 0.6667, 0.4, 0.6667, 0.4, 0.5833, 0.4, 0.5, 0.4, 0.5833, 0.2, 0.5833, 0.2, 0.5, 0.4, 0.5833, 0.4, 0.6667, 0.2, 0.6667, 0.2, 0.5833, 0.2, 0.5, 0.2, 0.5833, 2.98e-08, 0.5833, 2.98e-08, 0.5, 0.2, 0.5833, 0.2, 0.6667, 2.98e-08, 0.6667, 2.98e-08, 0.5833, 0.6, 0.75, 0.8, 0.75, 0.8, 0.75, 0.6, 0.75, 0.8, 0.75, 0.8, 0.75, 0.8, 0.75, 0.8, 0.75, 0.6, 0.75, 0.6, 0.75, 0.6, 0.75, 0.6, 0.75, 0.8, 0.75, 0.6, 0.75, 0.6, 0.75, 0.8, 0.75, 0.4, 0.75, 0.4, 0.75, 0.4, 0.75, 0.4, 0.75, 0.6, 0.75, 0.6, 0.75, 0.6, 0.75, 0.6, 0.75, 0.4, 0.75, 0.6, 0.75, 0.6, 0.75, 0.4, 0.75, 0.4, 0.75, 0.4, 0.75, 0.4, 0.75, 0.4, 0.75, 0.6, 0.75, 0.8, 0.75, 0.8, 0.75, 0.6, 0.75, 2.98e-08, 0.75, 0.2, 0.75, 0.2, 0.75, 2.98e-08, 0.75, 0.6, 0.75, 0.6, 0.75, 0.6, 0.75, 0.6, 0.75, 0.6, 0.75, 0.8, 0.75, 1.0, 0.75, 1.0, 0.75, 0.8, 0.75, 0.75, 0.49, 0.5217, 0.3242, 0.6089, 0.05584, 0.8911, 0.05584, 0.9783, 0.3242, 0.2, 0.6667, 2.98e-08, 0.6667, 2.98e-08, 0.75, 0.2, 0.75, 0.4, 0.6667, 0.2, 0.6667, 0.2, 0.75, 0.4, 0.75, 0.6, 0.6667, 0.4, 0.6667, 0.4, 0.75, 0.6, 0.75, 0.8, 0.6667, 0.6, 0.6667, 0.6, 0.75, 0.8, 0.75, 1.0, 0.6667, 0.8, 0.6667, 0.8, 0.75, 1.0, 0.75, 0.8, 0.75, 0.8, 0.75, 1.0, 0.75, 1.0, 0.75, 0.4, 0.75, 0.4, 0.75, 0.6, 0.75, 0.6, 0.75, 2.98e-08, 0.75, 2.98e-08, 0.75, 0.2, 0.75, 0.2, 0.75, 0.6, 0.75, 0.6, 0.75, 0.8, 0.75, 0.8, 0.75, 0.2, 0.75, 0.2, 0.75, 0.4, 0.75, 0.4, 0.75, 0.8, 0.75, 0.8, 0.75, 1.0, 0.75, 1.0, 0.75, 0.6, 0.75, 0.6, 0.75, 0.6, 0.75, 0.6, 0.75, 2.98e-08, 0.75, 2.98e-08, 0.75, 0.2, 0.75, 0.2, 0.75, 0.6, 0.75, 0.6, 0.75, 0.8, 0.75, 0.8, 0.75, 0.6, 0.75, 0.6, 0.75, 0.8, 0.75, 0.8, 0.75, 0.8, 0.75, 0.8, 0.75, 1.0, 0.75, 1.0, 0.75, 0.4, 0.75, 0.4, 0.75, 0.6, 0.75, 0.6, 0.75, 0.2, 0.75, 1.0, 0.75, 0.8, 0.75, 0.6, 0.75, 0.4, 0.75, 0.6, 0.75, 0.6, 0.75, 0.8, 0.75, 0.8, 0.75, 0.8, 0.75, 0.8, 0.75, 0.6, 0.75, 0.6, 0.75, 2.98e-08, 0.75, 2.98e-08, 0.75, 0.2, 0.75, 0.2, 0.75, 2.98e-08, 0.75, 2.98e-08, 0.75, 0.2, 0.75, 0.2, 0.75, 0.4, 0.75, 0.4, 0.75, 0.6, 0.75, 0.6, 0.75, 0.4, 0.75, 0.4, 0.75, 0.6, 0.75, 0.6, 0.75, 0.8, 0.75, 0.8, 0.75, 1.0, 0.75, 1.0, 0.75, 0.8, 0.75, 0.8, 0.75, 1.0, 0.75, 1.0, 0.75, 0.6, 0.75, 0.6, 0.75, 0.8, 0.75, 0.8, 0.75, 0.6, 0.75, 0.6, 0.75, 0.6, 0.75, 0.6, 0.75, 0.8, 0.75, 0.8, 0.75, 0.8, 0.75, 0.8, 0.75, 0.6, 0.75, 0.6, 0.75, 0.8, 0.75, 0.8, 0.75, 0.8, 0.75, 0.8, 0.75, 0.6, 0.75, 0.6, 0.75, 0.8, 0.75, 0.8, 0.75, 0.8, 0.75, 0.8, 0.75, 0.8, 0.75, 0.8, 0.75, 0.6, 0.75, 0.6, 0.75, 0.6, 0.75, 0.6, 0.75, 0.6, 0.75, 0.6, 0.75, 0.6, 0.75, 0.6, 0.75, 0.8, 0.75, 0.8, 0.75, 0.6, 0.75, 0.6, 0.75, 0.6, 0.75, 0.6, 0.75, 0.6, 0.75, 0.6, 0.75, 0.8, 0.75, 0.8, 0.75, 0.8, 0.75, 0.8, 0.75, 0.8, 0.75, 0.8, 0.75, 0.6, 0.75, 0.6, 0.75, 0.4, 0.75, 0.4, 0.75, 0.4, 0.75, 0.4, 0.75, 0.4, 0.75, 0.4, 0.75, 0.6, 0.75, 0.4, 0.75, 0.4, 0.75, 0.6, 0.75, 0.4, 0.75, 0.4, 0.75, 0.4, 0.75, 0.4, 0.75, 0.4, 0.75, 0.4, 0.75, 0.6, 0.75, 0.6, 0.75, 0.4, 0.75, 0.4, 0.75, 0.6, 0.75, 0.6, 0.75, 0.6, 0.75, 0.6, 0.75, 0.6, 0.75, 0.6, 0.75, 0.4, 0.75, 0.4, 0.75, 0.4, 0.75, 0.4, 0.75, 0.6, 0.75, 0.6, 0.75, 0.8, 0.75, 0.8, 0.75, 0.8, 0.75, 0.8, 0.75, 0.8, 0.75, 0.8, 0.75, 0.6, 0.75, 0.6, 0.75, 0.6, 0.75, 0.6, 0.75, 0.8, 0.75, 0.8, 0.75, 0.6, 0.75, 0.6, 0.75, 0.6, 0.75, 0.6, 0.75, 0.6, 0.75, 0.6, 0.75, 0.8, 0.75, 0.8, 0.75, 0.6, 0.75, 0.6, 0.75, 0.8, 0.75, 0.8, 0.75, 0.8, 0.75, 0.8, 0.75, 0.6, 0.75, 0.6, 0.75, 0.8, 0.75, 0.8, 0.75, 0.8, 0.75, 0.8, 0.75, 0.8, 0.75, 0.8, 0.75, 0.6, 0.75, 0.6, 0.75, 0.8, 0.75, 0.8, 0.75, 0.6, 0.75, 0.6, 0.75, 0.6, 0.75, 0.6, 0.75, 0.8, 0.75, 0.8, 0.75, 0.6, 0.75, 0.6, 0.75, 1.0, 0.5, 0.8, 0.5, 0.8, 0.5833, 1.0, 0.5833, 1.0, 0.5833, 0.8, 0.5833, 0.8, 0.6667, 1.0, 0.6667, 0.8, 0.5, 0.6, 0.5, 0.6, 0.5833, 0.8, 0.5833, 0.8, 0.5833, 0.6, 0.5833, 0.6, 0.6667, 0.8, 0.6667, 0.6, 0.5, 0.4, 0.5, 0.4, 0.5833, 0.6, 0.5833, 0.6, 0.5833, 0.4, 0.5833, 0.4, 0.6667, 0.6, 0.6667, 0.4, 0.5, 0.2, 0.5, 0.2, 0.5833, 0.4, 0.5833, 0.4, 0.5833, 0.2, 0.5833, 0.2, 0.6667, 0.4, 0.6667, 0.2, 0.5, 2.98e-08, 0.5, 2.98e-08, 0.5833, 0.2, 0.5833, 0.2, 0.5833, 2.98e-08, 0.5833, 2.98e-08, 0.6667, 0.2, 0.6667, 0.6, 0.75, 0.6, 0.75, 0.8, 0.75, 0.8, 0.75, 0.8, 0.75, 0.8, 0.75, 0.8, 0.75, 0.8, 0.75, 0.6, 0.75, 0.6, 0.75, 0.6, 0.75, 0.6, 0.75, 0.8, 0.75, 0.8, 0.75, 0.6, 0.75, 0.6, 0.75, 0.4, 0.75, 0.4, 0.75, 0.4, 0.75, 0.4, 0.75, 0.6, 0.75, 0.6, 0.75, 0.6, 0.75, 0.6, 0.75, 0.4, 0.75, 0.4, 0.75, 0.6, 0.75, 0.6, 0.75, 0.4, 0.75, 0.4, 0.75, 0.4, 0.75, 0.4, 0.75, 0.6, 0.75, 0.6, 0.75, 0.8, 0.75, 0.8, 0.75, 2.98e-08, 0.75, 2.98e-08, 0.75, 0.2, 0.75, 0.2, 0.75, 0.6, 0.75, 0.6, 0.75, 0.6, 0.75, 0.6, 0.75, 0.6, 0.75, 0.8, 0.75, 0.8, 0.75, 1.0, 0.75, 1.0, 0.75, 2.98e-08, 0.75, 0.2, 0.75, 0.2, 0.75, 2.98e-08, 0.75, 0.4, 0.75, 0.6, 0.75, 0.6, 0.75, 0.4, 0.75, 0.4, 0.75, 0.6, 0.75, 0.6, 0.75, 0.4, 0.75, 0.4, 0.75, 0.4, 0.75, 0.6, 0.75, 0.6, 0.75, 0.6, 0.75, 0.4, 0.75, 0.4, 0.75, 0.6, 0.75, 0.4, 0.75, 0.6, 0.75, 0.6, 0.75, 0.4, 0.75, 0.6, 0.75, 0.6, 0.75, 0.6, 0.75, 0.6, 0.75, 0.6, 0.75, 0.4, 0.75, 0.4, 0.75, 0.6, 0.75, 0.4, 0.75, 0.6, 0.75, 0.6, 0.75, 0.4, 0.75, 0.6, 0.75, 0.6, 0.75, 0.6, 0.75, 0.6, 0.75, 0.6, 0.75, 0.6, 0.75, 0.6, 0.75, 0.6, 0.75, 0.4, 0.75, 0.4, 0.75, 0.6, 0.75, 0.6, 0.75, 0.6, 0.75, 0.6, 0.75, 0.6, 0.75, 0.4, 0.75, 0.4, 0.75, 0.6, 0.75, 0.4, 0.75, 0.6, 0.75, 0.6, 0.75, 0.4, 0.75, 0.6, 0.75, 0.4, 0.75, 0.4, 0.75, 0.6, 0.75, 0.6, 0.75, 0.6, 0.75, 0.6, 0.75, 0.6, 0.75, 0.4, 0.75, 0.6, 0.75, 0.6, 0.75, 0.4, 0.75, 0.4, 0.75, 0.4, 0.75, 0.4, 0.75, 0.4, 0.75, 0.375, 0.0, 0.5, 0.0, 0.5, 0.125, 0.375, 0.125, 0.5, 0.0, 0.625, 0.0, 0.625, 0.125, 0.5, 0.125, 0.5, 0.125, 0.625, 0.125, 0.625, 0.25, 0.5, 0.25, 0.375, 0.125, 0.5, 0.125, 0.5, 0.25, 0.375, 0.25, 0.375, 0.25, 0.5, 0.25, 0.5, 0.375, 0.375, 0.375, 0.5, 0.25, 0.625, 0.25, 0.625, 0.375, 0.5, 0.375, 0.5, 0.375, 0.625, 0.375, 0.625, 0.5, 0.5, 0.5, 0.375, 0.375, 0.5, 0.375, 0.5, 0.5, 0.375, 0.5, 0.375, 0.5, 0.5, 0.5, 0.5, 0.625, 0.375, 0.625, 0.5, 0.5, 0.625, 0.5, 0.625, 0.625, 0.5, 0.625, 0.5, 0.625, 0.625, 0.625, 0.625, 0.75, 0.5, 0.75, 0.375, 0.625, 0.5, 0.625, 0.5, 0.75, 0.375, 0.75, 0.375, 0.75, 0.5, 0.75, 0.5, 0.875, 0.375, 0.875, 0.5, 0.75, 0.625, 0.75, 0.625, 0.875, 0.5, 0.875, 0.5, 0.875, 0.625, 0.875, 0.625, 1.0, 0.5, 1.0, 0.375, 0.875, 0.5, 0.875, 0.5, 1.0, 0.375, 1.0, 0.125, 0.5, 0.25, 0.5, 0.25, 0.625, 0.125, 0.625, 0.25, 0.5, 0.375, 0.5, 0.375, 0.625, 0.25, 0.625, 0.25, 0.625, 0.375, 0.625, 0.375, 0.75, 0.25, 0.75, 0.125, 0.625, 0.25, 0.625, 0.25, 0.75, 0.125, 0.75, 0.625, 0.5, 0.75, 0.5, 0.75, 0.625, 0.625, 0.625, 0.75, 0.5, 0.875, 0.5, 0.875, 0.625, 0.75, 0.625, 0.75, 0.625, 0.875, 0.625, 0.875, 0.75, 0.75, 0.75, 0.625, 0.625, 0.75, 0.625, 0.75, 0.75, 0.625, 0.75, 0.375, 0.0, 0.5, 0.0, 0.5, 0.125, 0.375, 0.125, 0.5, 0.0, 0.625, 0.0, 0.625, 0.125, 0.5, 0.125, 0.5, 0.125, 0.625, 0.125, 0.625, 0.25, 0.5, 0.25, 0.375, 0.125, 0.5, 0.125, 0.5, 0.25, 0.375, 0.25, 0.375, 0.25, 0.5, 0.25, 0.5, 0.375, 0.375, 0.375, 0.5, 0.25, 0.625, 0.25, 0.625, 0.375, 0.5, 0.375, 0.5, 0.375, 0.625, 0.375, 0.625, 0.5, 0.5, 0.5, 0.375, 0.375, 0.5, 0.375, 0.5, 0.5, 0.375, 0.5, 0.375, 0.5, 0.5, 0.5, 0.5, 0.625, 0.375, 0.625, 0.5, 0.5, 0.625, 0.5, 0.625, 0.625, 0.5, 0.625, 0.5, 0.625, 0.625, 0.625, 0.625, 0.75, 0.5, 0.75, 0.375, 0.625, 0.5, 0.625, 0.5, 0.75, 0.375, 0.75, 0.375, 0.75, 0.5, 0.75, 0.5, 0.875, 0.375, 0.875, 0.5, 0.75, 0.625, 0.75, 0.625, 0.875, 0.5, 0.875, 0.5, 0.875, 0.625, 0.875, 0.625, 1.0, 0.5, 1.0, 0.375, 0.875, 0.5, 0.875, 0.5, 1.0, 0.375, 1.0, 0.125, 0.5, 0.25, 0.5, 0.25, 0.625, 0.125, 0.625, 0.25, 0.5, 0.375, 0.5, 0.375, 0.625, 0.25, 0.625, 0.25, 0.625, 0.375, 0.625, 0.375, 0.75, 0.25, 0.75, 0.125, 0.625, 0.25, 0.625, 0.25, 0.75, 0.125, 0.75, 0.625, 0.5, 0.75, 0.5, 0.75, 0.625, 0.625, 0.625, 0.75, 0.5, 0.875, 0.5, 0.875, 0.625, 0.75, 0.625, 0.75, 0.625, 0.875, 0.625, 0.875, 0.75, 0.75, 0.75, 0.625, 0.625, 0.75, 0.625, 0.75, 0.75, 0.625, 0.75, 0.375, 0.0, 0.375, 0.125, 0.5, 0.125, 0.5, 0.0, 0.5, 0.0, 0.5, 0.125, 0.625, 0.125, 0.625, 0.0, 0.5, 0.125, 0.5, 0.25, 0.625, 0.25, 0.625, 0.125, 0.375, 0.125, 0.375, 0.25, 0.5, 0.25, 0.5, 0.125, 0.375, 0.25, 0.375, 0.375, 0.5, 0.375, 0.5, 0.25, 0.5, 0.25, 0.5, 0.375, 0.625, 0.375, 0.625, 0.25, 0.5, 0.375, 0.5, 0.5, 0.625, 0.5, 0.625, 0.375, 0.375, 0.375, 0.375, 0.5, 0.5, 0.5, 0.5, 0.375, 0.375, 0.5, 0.375, 0.625, 0.5, 0.625, 0.5, 0.5, 0.5, 0.5, 0.5, 0.625, 0.625, 0.625, 0.625, 0.5, 0.5, 0.625, 0.5, 0.75, 0.625, 0.75, 0.625, 0.625, 0.375, 0.625, 0.375, 0.75, 0.5, 0.75, 0.5, 0.625, 0.375, 0.75, 0.375, 0.875, 0.5, 0.875, 0.5, 0.75, 0.5, 0.75, 0.5, 0.875, 0.625, 0.875, 0.625, 0.75, 0.5, 0.875, 0.5, 1.0, 0.625, 1.0, 0.625, 0.875, 0.375, 0.875, 0.375, 1.0, 0.5, 1.0, 0.5, 0.875, 0.125, 0.5, 0.125, 0.625, 0.25, 0.625, 0.25, 0.5, 0.25, 0.5, 0.25, 0.625, 0.375, 0.625, 0.375, 0.5, 0.25, 0.625, 0.25, 0.75, 0.375, 0.75, 0.375, 0.625, 0.125, 0.625, 0.125, 0.75, 0.25, 0.75, 0.25, 0.625, 0.625, 0.5, 0.625, 0.625, 0.75, 0.625, 0.75, 0.5, 0.75, 0.5, 0.75, 0.625, 0.875, 0.625, 0.875, 0.5, 0.75, 0.625, 0.75, 0.75, 0.875, 0.75, 0.875, 0.625, 0.625, 0.625, 0.625, 0.75, 0.75, 0.75, 0.75, 0.625, 0.375, 0.0, 0.375, 0.125, 0.5, 0.125, 0.5, 0.0, 0.5, 0.0, 0.5, 0.125, 0.625, 0.125, 0.625, 0.0, 0.5, 0.125, 0.5, 0.25, 0.625, 0.25, 0.625, 0.125, 0.375, 0.125, 0.375, 0.25, 0.5, 0.25, 0.5, 0.125, 0.375, 0.25, 0.375, 0.375, 0.5, 0.375, 0.5, 0.25, 0.5, 0.25, 0.5, 0.375, 0.625, 0.375, 0.625, 0.25, 0.5, 0.375, 0.5, 0.5, 0.625, 0.5, 0.625, 0.375, 0.375, 0.375, 0.375, 0.5, 0.5, 0.5, 0.5, 0.375, 0.375, 0.5, 0.375, 0.625, 0.5, 0.625, 0.5, 0.5, 0.5, 0.5, 0.5, 0.625, 0.625, 0.625, 0.625, 0.5, 0.5, 0.625, 0.5, 0.75, 0.625, 0.75, 0.625, 0.625, 0.375, 0.625, 0.375, 0.75, 0.5, 0.75, 0.5, 0.625, 0.375, 0.75, 0.375, 0.875, 0.5, 0.875, 0.5, 0.75, 0.5, 0.75, 0.5, 0.875, 0.625, 0.875, 0.625, 0.75, 0.5, 0.875, 0.5, 1.0, 0.625, 1.0, 0.625, 0.875, 0.375, 0.875, 0.375, 1.0, 0.5, 1.0, 0.5, 0.875, 0.125, 0.5, 0.125, 0.625, 0.25, 0.625, 0.25, 0.5, 0.25, 0.5, 0.25, 0.625, 0.375, 0.625, 0.375, 0.5, 0.25, 0.625, 0.25, 0.75, 0.375, 0.75, 0.375, 0.625, 0.125, 0.625, 0.125, 0.75, 0.25, 0.75, 0.25, 0.625, 0.625, 0.5, 0.625, 0.625, 0.75, 0.625, 0.75, 0.5, 0.75, 0.5, 0.75, 0.625, 0.875, 0.625, 0.875, 0.5, 0.75, 0.625, 0.75, 0.75, 0.875, 0.75, 0.875, 0.625, 0.625, 0.625, 0.625, 0.75, 0.75, 0.75, 0.75, 0.625])
me_cylinder_001.materials.append(mat_material_010)
me_cylinder_001.materials.append(mat_material)
me_cylinder_001.materials.append(mat_material_001)
me_cylinder_001.materials.append(mat_material_002)
me_cylinder_001.materials.append(mat_material_007)
me_cylinder_001.materials.append(mat_material_008)
me_cylinder_001.materials.append(mat_material_009)
me_cylinder_001.materials.append(mat_material_005)
me_cylinder_001.materials.append(mat_material_006)
me_cylinder_001.materials.append(mat_material_004)
me_cylinder_001.materials.append(mat_material_011)
me_cylinder_001.materials.append(mat_material_012)
me_cylinder_001.materials.append(None)
me_cylinder_001.materials.append(mat_material_003)
me_cylinder_001.materials.append(mat_material_013)
me_cylinder_001.materials.append(mat_material_014)
me_cylinder_001.materials.append(mat_material_015)
me_cylinder_001.materials.append(mat_material_016)
me_cylinder_001.materials.append(mat_material_017)
me_cylinder_001.materials.append(mat_material_018)
me_cylinder_001.materials.append(mat_material_019)
me_cylinder_001.materials.append(mat_material_020)
me_cylinder_001.materials.append(mat_material_021)
me_cylinder_001.materials.append(mat_material_022)
me_cylinder_001.use_mirror_x = True
me_cylinder_001.update()
arm_armature = bpy.data.armatures.new('Armature')  # bones are not reproduced

# ---- objects
ob_yeti = bpy.data.objects.new('Yeti', me_cylinder_001)
ob_armature = bpy.data.objects.new('Armature', arm_armature)
ob_empty = bpy.data.objects.new('Empty', None)

# ---- transforms, parenting, visibility, modifiers, constraints
ob_yeti.parent = ob_armature
ob_yeti.location = (0.0, 0.0, 0.0)
ob_yeti.rotation_euler = (1.571, -0.0, 0.0)
ob_yeti.use_mesh_mirror_x = True
_vg = ob_yeti.vertex_groups.new(name='Head')
for _i, _w in zip([15, 16, 17, 18, 19, 20, 21, 22, 23, 24, 26, 27, 30, 31, 33, 34, 47, 48, 49, 50, 51, 52, 53, 54, 81, 82, 83, 84, 85, 86, 87, 88, 89, 103, 104, 105, 106, 107, 108, 110, 111, 114, 127, 128, 129, 130, 131, 132, 133, 134, 161, 162, 163, 164, 165, 166, 167, 168, 169, 170, 171, 172, 173, 174, 175, 176, 177, 178, 179, 180, 181, 182, 183, 184, 185, 186, 187, 188, 189, 190, 191, 192, 193, 194, 195, 196, 197, 198, 199, 200, 201, 202, 203, 204, 205, 206, 207, 208, 209, 210, 211, 212, 213, 214, 215, 216, 217, 218, 219, 220, 221, 222, 223, 224, 225, 226, 227, 228, 229, 230, 231, 232, 233, 234, 235, 236, 237, 238, 239, 240, 241, 242, 243, 244, 245, 246, 247, 248, 249, 250, 251, 252, 253, 254, 255, 256, 257, 258, 259, 260, 261, 262, 263, 264, 265, 266, 267, 268, 269, 270, 271, 272, 273, 274, 275, 276, 277, 278, 279, 280, 281, 282, 283, 284, 285, 286, 287, 288], [0.9895, 0.9839, 0.9834, 0.9787, 1.003, 1.0, 1.0, 0.9951, 0.9929, 0.9996, 0.1639, 0.005142, 1.0, 1.0, 0.007848, 0.7203, 0.9987, 0.9807, 0.9742, 0.9974, 0.9997, 0.9576, 0.9989, 0.9132, 0.9999, 1.0, 1.0, 0.9868, 0.9998, 1.0, 1.0, 1.0, 0.9585, 0.9893, 0.9795, 0.9834, 0.9972, 0.9927, 0.995, 0.1639, 0.005117, 1.0, 0.9987, 0.9807, 0.9742, 0.9974, 0.9997, 0.9576, 0.9989, 0.9105, 0.9999, 1.0, 0.9868, 1.0, 1.0, 1.0, 0.9585, 1.0, 1.0, 1.0, 1.0, 1.0, 1.0, 1.0, 1.0, 1.0, 0.9787, 0.9979, 0.9978, 0.9605, 0.9979, 0.9787, 0.9978, 0.9626, 1.0, 1.0, 1.0, 1.0, 1.0, 1.0, 1.0, 1.0, 1.0, 1.0, 1.0, 1.0, 1.0, 1.0, 1.0, 1.0, 1.0, 1.0, 1.0, 1.0, 1.0, 1.0, 1.0, 1.0, 1.0, 1.0, 1.0, 1.0, 1.0, 1.0, 1.0, 1.0, 1.0, 1.0, 1.0, 1.0, 1.0, 1.0, 1.0, 1.0, 1.0, 1.0, 1.0, 1.0, 1.0, 1.0, 1.0, 1.0, 1.0, 1.0, 1.0, 1.0, 1.0, 1.0, 1.0, 1.0, 1.0, 1.0, 1.0, 1.0, 1.0, 1.0, 1.0, 1.0, 1.0, 1.0, 1.0, 1.0, 1.0, 1.0, 1.0, 1.0, 1.0, 1.0, 1.0, 1.0, 1.0, 1.0, 1.0, 1.0, 1.0, 1.0, 1.0, 1.0, 1.0, 1.0, 1.0, 1.0, 1.0, 1.0, 1.0, 1.0, 1.0, 1.0, 1.0, 1.0, 1.0, 1.0, 1.0, 1.0, 1.0, 1.0, 1.0, 1.0]): _vg.add([_i], _w, 'REPLACE')
_vg = ob_yeti.vertex_groups.new(name='Torso')
for _i, _w in zip([25, 26, 28, 29, 31, 32, 33, 57, 58, 109, 110, 112, 113, 137, 138, 168, 171, 174], [0.722, 0.01201, 0.4551, 0.1724, 0.02091, 0.6258, 0.8646, 0.05017, 0.1331, 0.722, 0.01202, 0.4552, 0.1724, 0.05032, 0.1333, 0.009547, 0.02091, 0.009547]): _vg.add([_i], _w, 'REPLACE')
_vg = ob_yeti.vertex_groups.new(name='LeftHip')
for _i, _w in zip([10, 11, 12, 13, 14, 25, 32, 33, 100, 102], [0.4716, 0.474, 0.4788, 0.463, 0.4574, 0.08158, 0.05485, 0.005407, 0.00548, 0.004842]): _vg.add([_i], _w, 'REPLACE')
_vg = ob_yeti.vertex_groups.new(name='LeftLeg')
for _i, _w in zip([5, 6, 7, 8, 9, 10, 11, 12, 13, 14, 25, 67, 69, 71, 73, 76], [0.9691, 0.9634, 0.975, 0.9747, 0.9721, 0.4705, 0.489, 0.476, 0.003235, 0.01367, 0.07789, 0.09311, 0.4977, 0.8819, 0.84, 0.1401]): _vg.add([_i], _w, 'REPLACE')
_vg = ob_yeti.vertex_groups.new(name='RightHip')
for _i, _w in zip([10, 12, 13, 14, 32, 33, 100, 101, 102, 109], [0.00548, 0.004842, 0.463, 0.4574, 0.05485, 0.005407, 0.4716, 0.474, 0.4788, 0.08158]): _vg.add([_i], _w, 'REPLACE')
_vg = ob_yeti.vertex_groups.new(name='RightLeg')
for _i, _w in zip([13, 14, 95, 96, 97, 98, 99, 100, 101, 102, 109, 147, 149, 151, 153, 156], [0.003235, 0.01367, 0.9691, 0.9634, 0.975, 0.9747, 0.9721, 0.4705, 0.489, 0.476, 0.07789, 0.09311, 0.4977, 0.8819, 0.84, 0.1401]): _vg.add([_i], _w, 'REPLACE')
_vg = ob_yeti.vertex_groups.new(name='LeftShoulder')
for _i, _w in zip([25, 26, 27, 28, 29, 30, 31, 32, 34, 47, 49, 50, 51, 52, 53, 54, 55, 56, 57, 58, 77, 78, 79, 80, 81, 82, 84, 85, 86, 87, 88, 89, 113, 129, 130, 131, 132, 133, 134, 135, 162, 164, 165, 166, 167, 168, 169, 170, 171, 172, 174, 175, 176, 183, 185, 186, 187, 188, 189, 190, 191, 192, 193, 194, 195, 196, 197, 198, 199, 200, 201, 202, 203, 204, 205, 206, 207, 208, 209, 210, 211, 212, 213, 214, 215, 216, 217, 218, 219, 220, 221, 222, 223, 224, 225, 226, 227, 228, 229, 230, 231, 232, 233, 234, 235, 236, 258, 260, 284, 286], [0.1108, 0.7802, 0.9614, 0.4847, 0.7521, 0.5701, 0.00727, 0.1167, 0.1292, 0.05683, 0.0004188, 0.03109, 0.0005924, 0.005243, 0.0007056, 0.02216, 0.9152, 0.9432, 0.8792, 0.8137, 0.01944, 0.03643, 0.001081, 0.03586, 0.107, 0.0001011, 0.1805, 0.0, 0.02665, 0.0, 0.0, 0.004378, 0.0, 0.0, 0.007728, 0.0, 0.0, 0.0, 0.002877, 0.0, 0.0, 0.0, 0.0, 0.0, 0.0, 0.02103, 0.0, 0.002383, 0.1216, 0.02487, 0.01225, 0.0, 8.55e-07, 0.05683, 0.0, 0.0, 0.0, 0.0, 0.0, 0.0, 0.0, 0.0, 0.0, 0.0, 0.0, 0.0, 0.0, 0.0, 0.0, 0.0, 0.0, 0.0, 0.0, 0.0, 0.0, 0.0, 0.0, 0.0, 0.0, 0.0, 0.0, 0.0, 0.0, 0.0, 0.0, 0.0, 0.0, 0.0, 0.0, 0.0, 0.0, 0.0, 0.0, 0.0, 0.0, 0.0, 0.0, 0.0, 0.0, 0.0, 0.0, 0.0, 0.0, 0.0, 0.0, 0.0, 5.231e-05, 0.1081, 0.002772, 0.1522]): _vg.add([_i], _w, 'REPLACE')
_vg = ob_yeti.vertex_groups.new(name='LeftArm')
for _i, _w in zip([20, 21, 35, 36, 37, 38, 55, 56, 57, 58, 77, 78, 79, 80], [0.0, 0.0, 0.06012, 0.05881, 0.05824, 0.02098, 0.05935, 0.031, 0.05018, 0.01654, 0.9178, 0.908, 0.9581, 0.9124]): _vg.add([_i], _w, 'REPLACE')
_vg = ob_yeti.vertex_groups.new(name='LeftHand')
for _i, _w in zip([35, 36, 37, 38, 39, 40, 41, 42, 43, 44, 45, 46, 59, 60, 61, 62, 63, 64, 65, 66, 77, 78, 80], [0.9379, 0.9384, 0.939, 0.9628, 0.9975, 0.9992, 0.9982, 0.9977, 0.9998, 0.9999, 0.9998, 0.9997, 0.9827, 0.9894, 0.9893, 0.9899, 0.9993, 0.9996, 0.9998, 0.9999, 0.04203, 0.03962, 0.02831]): _vg.add([_i], _w, 'REPLACE')
_vg = ob_yeti.vertex_groups.new(name='RightShoulder')
for _i, _w in zip([29, 31, 32, 34, 49, 50, 51, 52, 53, 54, 82, 85, 86, 87, 88, 89, 109, 110, 111, 112, 113, 114, 127, 129, 130, 131, 132, 133, 134, 135, 136, 137, 138, 157, 158, 159, 160, 161, 162, 163, 164, 165, 166, 167, 168, 169, 170, 171, 173, 174, 175, 179, 185, 186, 187, 188, 189, 190, 191, 192, 193, 194, 195, 196, 197, 198, 199, 200, 201, 202, 203, 204, 205, 206, 207, 208, 209, 210, 211, 212, 213, 214, 215, 216, 217, 218, 219, 220, 221, 222, 223, 224, 225, 226, 227, 228, 229, 230, 231, 232, 233, 234, 235, 236, 237, 238, 239, 240, 241, 242, 243, 244, 245, 246, 247, 248, 249, 250, 251, 252, 253, 254, 255, 256, 257, 258, 259, 260, 261, 262, 263, 264, 265, 266, 267, 268, 269, 270, 271, 272, 273, 274, 275, 276, 277, 278, 279, 280, 281, 282, 283, 284, 285, 286, 287, 288], [0.0, 0.00727, 0.1168, 0.1292, 0.0, 0.007728, 0.0, 0.0, 0.0, 0.002877, 0.0, 0.0, 0.0, 0.0, 0.0, 0.0, 0.1109, 0.7802, 0.9615, 0.4854, 0.7525, 0.5701, 0.06251, 0.0004188, 0.03109, 0.0005924, 0.005243, 0.0007056, 0.02216, 0.9156, 0.9435, 0.8806, 0.8152, 0.02743, 0.06222, 0.008416, 0.09895, 0.1071, 0.0001011, 0.1807, 0.02665, 0.0, 0.0, 0.004378, 2.019e-05, 0.008822, 0.0, 1.98e-05, 1.485e-06, 0.01133, 0.07226, 0.06251, 0.0, 0.0, 0.0, 0.0, 0.0, 0.0, 0.0, 0.0, 0.0, 0.0, 0.0, 0.0, 0.0, 0.0, 0.0, 0.0, 0.0, 0.0, 0.0, 0.0, 0.0, 0.0, 0.0, 0.0, 0.0, 0.0, 0.0, 0.0, 0.0, 0.0, 0.0, 0.0, 0.0, 0.0, 0.0, 0.0, 0.0, 0.0, 0.0, 0.0, 0.0, 0.0, 0.0, 0.0, 0.0, 0.0, 0.0, 0.0, 0.0, 0.0, 0.0, 0.0, 0.3004, 0.3195, 0.0001321, 0.0, 0.3681, 0.02947, 0.01169, 8.503e-06, 0.00737, 0.1215, 0.01413, 0.0001677, 0.004549, 0.0002664, 0.007681, 0.3059, 0.004594, 0.3598, 0.2962, 0.07615, 0.001391, 0.002772, 0.1113, 0.1522, 0.1099, 5.034e-05, 0.01637, 0.1362, 0.0003448, 0.009106, 0.3579, 0.04619, 0.0003772, 0.0, 2.77e-06, 0.0116, 0.0005698, 0.003487, 0.0007439, 0.004116, 3.828e-05, 0.07129, 0.0239, 0.2641, 0.2805, 0.07453, 1.382e-08, 5.231e-05, 0.008201, 0.1081, 0.001867, 0.01602]): _vg.add([_i], _w, 'REPLACE')
_vg = ob_yeti.vertex_groups.new(name='RightArm')
for _i, _w in zip([115, 116, 117, 118, 135, 136, 137, 138, 157, 158, 159, 160], [0.06435, 0.06677, 0.1031, 0.04802, 0.05866, 0.02999, 0.04472, 0.01074, 0.9111, 0.8712, 0.9508, 0.8001]): _vg.add([_i], _w, 'REPLACE')
_vg = ob_yeti.vertex_groups.new(name='RightHand')
for _i, _w in zip([115, 116, 117, 118, 119, 120, 121, 122, 123, 124, 125, 126, 139, 140, 141, 142, 143, 144, 145, 146, 157, 158, 160], [0.9326, 0.9272, 0.8896, 0.9477, 0.9974, 0.999, 0.9974, 0.9972, 0.9998, 0.9999, 0.9998, 0.9997, 0.9784, 0.9837, 0.9881, 0.9871, 0.9991, 0.9995, 0.9997, 0.9999, 0.04636, 0.06016, 0.08827]): _vg.add([_i], _w, 'REPLACE')
_vg = ob_yeti.vertex_groups.new(name='LeftCalf')
for _i, _w in zip([0, 1, 2, 3, 4, 67, 68, 69, 70, 71, 72, 73, 74, 75, 76], [0.9992, 0.9995, 0.9989, 0.998, 0.9983, 0.9066, 0.9971, 0.502, 0.9881, 0.1173, 0.9753, 0.1592, 0.9779, 0.9939, 0.8595]): _vg.add([_i], _w, 'REPLACE')
_vg = ob_yeti.vertex_groups.new(name='RightCalf')
for _i, _w in zip([90, 91, 92, 93, 94, 147, 148, 149, 150, 151, 152, 153, 154, 155, 156], [0.9992, 0.9995, 0.9989, 0.9979, 0.9982, 0.9066, 0.9971, 0.502, 0.9881, 0.1173, 0.9753, 0.1592, 0.9779, 0.9939, 0.8595]): _vg.add([_i], _w, 'REPLACE')
_m = ob_yeti.modifiers.new('Armature', 'ARMATURE')
_m.object = ob_armature
_m = ob_yeti.modifiers.new('ParticleSystem', 'PARTICLE_SYSTEM')
_m.show_render = False
ob_armature.location = (0.0, 0.0, 0.0)
ob_empty.location = (-1.647, 0.0, 0.0)
ob_empty.rotation_euler = (1.571, 0.0, 3.142)
ob_empty.empty_display_type = 'IMAGE'
ob_empty.empty_display_size = 5.0

# ---- collection membership
col_collection.objects.link(ob_yeti)
col_collection.objects.link(ob_armature)
col_collection.objects.link(ob_empty)

# ---- scene / render settings (as saved in the file)
scene.frame_start = 1; scene.frame_end = 250; scene.frame_set(1)
scene.render.engine = 'BLENDER_EEVEE_NEXT'
bpy.context.view_layer.update()

# ---- added for rendering (the .blend has no active camera): camera
cam_auto = bpy.data.cameras.new('AutoCamera')
cam_auto.lens = 50.0
cam_auto.sensor_width = 36.0
cam_auto.clip_end = 1000.0
ob_auto_camera = bpy.data.objects.new('AutoCamera', cam_auto)
scene.collection.objects.link(ob_auto_camera)
ob_auto_camera.location = (3.41891, -4.03051, 2.66473)
ob_auto_camera.rotation_euler = (1.09748, -7.21219e-08, 0.694738)
scene.camera = ob_auto_camera
bpy.context.view_layer.update()
